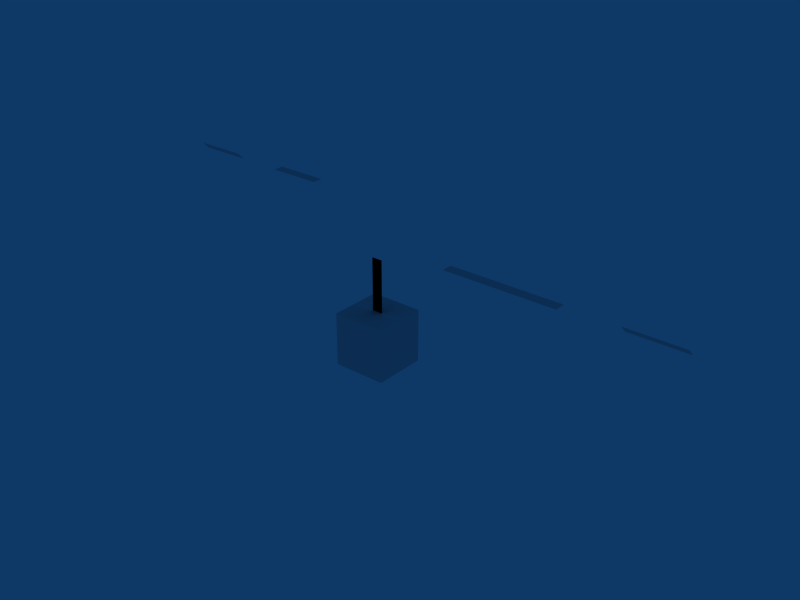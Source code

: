 # Source: animmulti.blend  (saved by Blender 2.43.0; exported with 4.5.12 LTS)
import bpy
from mathutils import Matrix  # noqa: F401  (used for matrix-valued properties, if any)

bpy.ops.wm.read_factory_settings(use_empty=True)
scene = bpy.context.scene
scene.name = 'Scene'

# ---- collections
col_collection_1 = bpy.data.collections.new('Collection 1'); scene.collection.children.link(col_collection_1)

# ---- world
world_world = bpy.data.worlds.new('World'); scene.world = world_world
world_world.color = (0.05656, 0.2208, 0.4)
world_world.use_sun_shadow = False
world_world.sun_shadow_jitter_overblur = 0.0
world_world.cycles.sampling_method = 'MANUAL'
world_world.cycles.sample_map_resolution = 256

# ---- meshes
me_plane = bpy.data.meshes.new('Plane')
me_plane.from_pydata([(2.681e-07, 0.1, 1.0), (-1.31e-07, 0.1, -5.96e-08), (-2.085e-07, -0.1, 5.96e-08), (2.502e-07, -0.1, 1.0)], [], [(0, 3, 2, 1)])
_uv = me_plane.uv_layers.new(name='UVTex')
_uv.uv.foreach_set('vector', [0.0, 1.0, 0.0, 0.0, 1.0, 0.0, 1.0, 1.0])
_ca = me_plane.color_attributes.new('Col', 'BYTE_COLOR', 'CORNER')
_ca.data.foreach_set('color', [1.0, 1.0, 1.0, 1.0, 1.0, 1.0, 1.0, 1.0, 1.0, 1.0, 1.0, 1.0, 1.0, 1.0, 1.0, 1.0])
me_plane.use_remesh_preserve_volume = False
me_plane.use_remesh_preserve_attributes = False
me_plane.use_mirror_vertex_groups = False
me_plane.update()
me_plane_001 = bpy.data.meshes.new('Plane.001')
me_plane_001.from_pydata([(0.1, 1.192e-07, 1.0), (0.1, 9.686e-08, 0.0), (-0.1, 1.565e-07, 0.0), (-0.1, 1.192e-07, 1.0)], [], [(0, 3, 2, 1)])
_uv = me_plane_001.uv_layers.new(name='UVTex')
_uv.uv.foreach_set('vector', [0.0, 1.0, 0.0, 0.0, 1.0, 0.0, 1.0, 1.0])
_ca = me_plane_001.color_attributes.new('Col', 'BYTE_COLOR', 'CORNER')
_ca.data.foreach_set('color', [1.0, 1.0, 1.0, 1.0, 1.0, 1.0, 1.0, 1.0, 1.0, 1.0, 1.0, 1.0, 1.0, 1.0, 1.0, 1.0])
me_plane_001.use_remesh_preserve_volume = False
me_plane_001.use_remesh_preserve_attributes = False
me_plane_001.use_mirror_vertex_groups = False
me_plane_001.update()
me_plane_002 = bpy.data.meshes.new('Plane.002')
me_plane_002.from_pydata([(4.853e-08, -0.1, 1.0), (2.618e-08, -0.1, 0.0), (7.068e-08, 0.1, 0.0), (3.343e-08, 0.1, 1.0)], [], [(0, 3, 2, 1)])
_uv = me_plane_002.uv_layers.new(name='UVTex')
_uv.uv.foreach_set('vector', [0.0, 1.0, 0.0, 0.0, 1.0, 0.0, 1.0, 1.0])
_ca = me_plane_002.color_attributes.new('Col', 'BYTE_COLOR', 'CORNER')
_ca.data.foreach_set('color', [1.0, 1.0, 1.0, 1.0, 1.0, 1.0, 1.0, 1.0, 1.0, 1.0, 1.0, 1.0, 1.0, 1.0, 1.0, 1.0])
me_plane_002.use_remesh_preserve_volume = False
me_plane_002.use_remesh_preserve_attributes = False
me_plane_002.use_mirror_vertex_groups = False
me_plane_002.update()
me_plane_009 = bpy.data.meshes.new('Plane.009')
me_plane_009.from_pydata([(9.0, 3.371, 2.629), (9.0, 3.229, 2.771), (8.0, 3.229, 2.771), (8.0, 3.371, 2.629)], [], [(0, 3, 2, 1)])
_uv = me_plane_009.uv_layers.new(name='UVTex')
_uv.uv.foreach_set('vector', [0.0, 1.0, 0.0, 0.0, 1.0, 0.0, 1.0, 1.0])
_ca = me_plane_009.color_attributes.new('Col', 'BYTE_COLOR', 'CORNER')
_ca.data.foreach_set('color', [1.0, 1.0, 1.0, 1.0, 1.0, 1.0, 1.0, 1.0, 1.0, 1.0, 1.0, 1.0, 1.0, 1.0, 1.0, 1.0])
me_plane_009.use_remesh_preserve_volume = False
me_plane_009.use_remesh_preserve_attributes = False
me_plane_009.use_mirror_vertex_groups = False
me_plane_009.update()
me_plane_008 = bpy.data.meshes.new('Plane.008')
me_plane_008.from_pydata([(-1.0, 4.771, 2.629), (-1.0, 4.629, 2.771), (-2.0, 4.629, 2.771), (-2.0, 4.771, 2.629)], [], [(0, 3, 2, 1)])
_uv = me_plane_008.uv_layers.new(name='UVTex')
_uv.uv.foreach_set('vector', [0.0, 1.0, 0.0, 0.0, 1.0, 0.0, 1.0, 1.0])
_ca = me_plane_008.color_attributes.new('Col', 'BYTE_COLOR', 'CORNER')
_ca.data.foreach_set('color', [1.0, 1.0, 1.0, 1.0, 1.0, 1.0, 1.0, 1.0, 1.0, 1.0, 1.0, 1.0, 1.0, 1.0, 1.0, 1.0])
me_plane_008.use_remesh_preserve_volume = False
me_plane_008.use_remesh_preserve_attributes = False
me_plane_008.use_mirror_vertex_groups = False
me_plane_008.update()
me_plane_007 = bpy.data.meshes.new('Plane.007')
me_plane_007.from_pydata([(7.0, 3.4, 2.7), (7.0, 3.2, 2.7), (5.0, 3.2, 2.7), (5.0, 3.4, 2.7)], [], [(0, 3, 2, 1)])
_uv = me_plane_007.uv_layers.new(name='UVTex')
_uv.uv.foreach_set('vector', [0.0, 1.0, 0.0, 0.0, 1.0, 0.0, 1.0, 1.0])
_ca = me_plane_007.color_attributes.new('Col', 'BYTE_COLOR', 'CORNER')
_ca.data.foreach_set('color', [1.0, 1.0, 1.0, 1.0, 1.0, 1.0, 1.0, 1.0, 1.0, 1.0, 1.0, 1.0, 1.0, 1.0, 1.0, 1.0])
me_plane_007.use_remesh_preserve_volume = False
me_plane_007.use_remesh_preserve_attributes = False
me_plane_007.use_mirror_vertex_groups = False
me_plane_007.update()
me_plane_006 = bpy.data.meshes.new('Plane.006')
me_plane_006.from_pydata([(1.0, 4.8, 2.7), (1.0, 4.6, 2.7), (-1.192e-07, 4.6, 2.7), (3.576e-07, 4.8, 2.7)], [], [(0, 3, 2, 1)])
_uv = me_plane_006.uv_layers.new(name='UVTex')
_uv.uv.foreach_set('vector', [0.0, 1.0, 0.0, 0.0, 1.0, 0.0, 1.0, 1.0])
_ca = me_plane_006.color_attributes.new('Col', 'BYTE_COLOR', 'CORNER')
_ca.data.foreach_set('color', [1.0, 1.0, 1.0, 1.0, 1.0, 1.0, 1.0, 1.0, 1.0, 1.0, 1.0, 1.0, 1.0, 1.0, 1.0, 1.0])
me_plane_006.use_remesh_preserve_volume = False
me_plane_006.use_remesh_preserve_attributes = False
me_plane_006.use_mirror_vertex_groups = False
me_plane_006.update()
me_cube = bpy.data.meshes.new('Cube')
me_cube.from_pydata([(3.5, 4.5, 2.384e-07), (3.5, 3.5, 2.384e-07), (2.5, 3.5, 2.384e-07), (2.5, 4.5, 0.0), (3.5, 4.5, 1.0), (3.5, 3.5, 1.0), (2.5, 3.5, 1.0), (2.5, 4.5, 1.0)], [], [(0, 1, 2, 3), (4, 7, 6, 5), (0, 4, 5, 1), (1, 5, 6, 2), (2, 6, 7, 3), (4, 0, 3, 7)])
_uv = me_cube.uv_layers.new(name='UVTex')
_uv.uv.foreach_set('vector', [0.0, 1.0, 0.0, 0.0, 1.0, 0.0, 1.0, 1.0, 0.0, 1.0, 0.0, 0.0, 1.0, 0.0, 1.0, 1.0, 0.0, 1.0, 0.0, 0.0, 1.0, 0.0, 1.0, 1.0, 0.0, 1.0, 0.0, 0.0, 1.0, 0.0, 1.0, 1.0, 0.0, 1.0, 0.0, 0.0, 1.0, 0.0, 1.0, 1.0, 0.0, 1.0, 0.0, 0.0, 1.0, 0.0, 1.0, 1.0])
_ca = me_cube.color_attributes.new('Col', 'BYTE_COLOR', 'CORNER')
_ca.data.foreach_set('color', [1.0, 1.0, 1.0, 1.0, 1.0, 1.0, 1.0, 1.0, 1.0, 1.0, 1.0, 1.0, 1.0, 1.0, 1.0, 1.0, 1.0, 1.0, 1.0, 1.0, 1.0, 1.0, 1.0, 1.0, 1.0, 1.0, 1.0, 1.0, 1.0, 1.0, 1.0, 1.0, 1.0, 1.0, 1.0, 1.0, 1.0, 1.0, 1.0, 1.0, 1.0, 1.0, 1.0, 1.0, 1.0, 1.0, 1.0, 1.0, 1.0, 1.0, 1.0, 1.0, 1.0, 1.0, 1.0, 1.0, 1.0, 1.0, 1.0, 1.0, 1.0, 1.0, 1.0, 1.0, 1.0, 1.0, 1.0, 1.0, 1.0, 1.0, 1.0, 1.0, 1.0, 1.0, 1.0, 1.0, 1.0, 1.0, 1.0, 1.0, 1.0, 1.0, 1.0, 1.0, 1.0, 1.0, 1.0, 1.0, 1.0, 1.0, 1.0, 1.0, 1.0, 1.0, 1.0, 1.0])
me_cube.use_remesh_preserve_volume = False
me_cube.use_remesh_preserve_attributes = False
me_cube.use_mirror_vertex_groups = False
me_cube.update()
me_plane_003 = bpy.data.meshes.new('Plane.003')
me_plane_003.from_pydata([(3.1, 4.0, 0.0), (3.1, 4.0, 2.0), (2.9, 4.0, 2.0), (2.9, 4.0, 0.0)], [], [(0, 3, 2, 1)])
_uv = me_plane_003.uv_layers.new(name='UVTex')
_uv.uv.foreach_set('vector', [0.0, 1.0, 0.0, 0.0, 1.0, 0.0, 1.0, 1.0])
_ca = me_plane_003.color_attributes.new('Col', 'BYTE_COLOR', 'CORNER')
_ca.data.foreach_set('color', [1.0, 1.0, 1.0, 1.0, 1.0, 1.0, 1.0, 1.0, 1.0, 1.0, 1.0, 1.0, 1.0, 1.0, 1.0, 1.0])
me_plane_003.use_remesh_preserve_volume = False
me_plane_003.use_remesh_preserve_attributes = False
me_plane_003.use_mirror_vertex_groups = False
me_plane_003.update()
arm_armature_001 = bpy.data.armatures.new('Armature.001')  # bones are not reproduced
arm_armature = bpy.data.armatures.new('Armature')  # bones are not reproduced

# ---- objects
ob_armature_001 = bpy.data.objects.new('Armature.001', arm_armature_001)
ob_plane = bpy.data.objects.new('Plane', me_plane)
ob_armature = bpy.data.objects.new('Armature', arm_armature)
ob_plane_001 = bpy.data.objects.new('Plane.001', me_plane_001)
ob_plane_002 = bpy.data.objects.new('Plane.002', me_plane_002)
ob_plane_009 = bpy.data.objects.new('Plane.009', me_plane_009)
ob_plane_008 = bpy.data.objects.new('Plane.008', me_plane_008)
ob_plane_007 = bpy.data.objects.new('Plane.007', me_plane_007)
ob_plane_006 = bpy.data.objects.new('Plane.006', me_plane_006)
ob_cube = bpy.data.objects.new('Cube', me_cube)
ob_plane_003 = bpy.data.objects.new('Plane.003', me_plane_003)

# ---- transforms, parenting, visibility, modifiers, constraints
ob_armature_001.location = (3.0, 4.0, 2.0)
ob_armature_001.rotation_euler = (1.571, -0.0, 1.571)
ob_armature_001.lock_rotations_4d = False
ob_armature_001.empty_display_type = 'ARROWS'
ob_armature_001.color = (0.0, 0.0, 0.0, 1.0)
ob_armature_001.show_in_front = True
ob_armature_001.lineart.crease_threshold = 0.0
ob_plane.parent = ob_armature_001
ob_plane.matrix_parent_inverse = Matrix(((0.0, 1.0, -3.553e-15, -4.0), (0.0, 0.0, 1.0, -3.0), (1.0, 5.96e-08, -4.371e-08, -3.0), (0.0, 0.0, 0.0, 1.0)))
ob_plane.location = (3.0, 4.0, 2.0)
ob_plane.rotation_euler = (4.768e-07, -4.636e-07, -1.571)
ob_plane.lock_rotations_4d = False
ob_plane.empty_display_type = 'ARROWS'
ob_plane.color = (0.0, 0.0, 0.0, 1.0)
ob_plane.lineart.crease_threshold = 0.0
ob_armature.parent = ob_armature_001
ob_armature.matrix_parent_inverse = Matrix(((-4.215e-08, 0.7071, -0.7071, -1.414), (4.215e-08, 0.7071, 0.7071, -5.243), (1.0, 8.941e-08, -2.98e-08, -3.0), (0.0, 0.0, 0.0, 1.0)))
ob_armature.location = (3.0, 4.0, 2.0)
ob_armature.rotation_euler = (1.571, 0.7854, 1.571)
ob_armature.scale = (1.0, 1.0, 1.0)
ob_armature.lock_rotations_4d = False
ob_armature.empty_display_type = 'ARROWS'
ob_armature.color = (0.0, 0.0, 0.0, 1.0)
ob_armature.lineart.crease_threshold = 0.0
ob_plane_001.parent = ob_armature
ob_plane_001.matrix_parent_inverse = Matrix(((-4.371e-08, 1.0, -2.118e-22, -0.0), (4.371e-08, 1.911e-15, 1.0, -2.0), (1.0, 4.371e-08, -4.371e-08, -0.0), (0.0, 0.0, 0.0, 1.0)))
ob_plane_001.location = (0.0, 0.0, 1.0)
ob_plane_001.rotation_euler = (-1.702e-16, -1.724e-15, -1.571)
ob_plane_001.lock_rotations_4d = False
ob_plane_001.empty_display_type = 'ARROWS'
ob_plane_001.color = (0.0, 0.0, 0.0, 1.0)
ob_plane_001.show_only_shape_key = True
ob_plane_001.lineart.crease_threshold = 0.0
ob_plane_002.parent = ob_armature
ob_plane_002.matrix_parent_inverse = Matrix(((-1.192e-07, 1.0, 0.0, -4.0), (-2.086e-07, 0.0, 1.0, -7.0), (1.0, 5.96e-08, -2.98e-08, -3.0), (0.0, 0.0, 0.0, 1.0)))
ob_plane_002.location = (3.0, 4.0, 6.0)
ob_plane_002.lock_rotations_4d = False
ob_plane_002.empty_display_type = 'ARROWS'
ob_plane_002.color = (0.0, 0.0, 0.0, 1.0)
ob_plane_002.show_only_shape_key = True
ob_plane_002.lineart.crease_threshold = 0.0
ob_plane_009.location = (0.0, 0.0, 0.0)
ob_plane_009.lock_rotations_4d = False
ob_plane_009.empty_display_type = 'ARROWS'
ob_plane_009.color = (0.0, 0.0, 0.0, 1.0)
ob_plane_009.lineart.crease_threshold = 0.0
ob_plane_008.location = (0.0, 0.0, 0.0)
ob_plane_008.lock_rotations_4d = False
ob_plane_008.empty_display_type = 'ARROWS'
ob_plane_008.color = (0.0, 0.0, 0.0, 1.0)
ob_plane_008.lineart.crease_threshold = 0.0
ob_plane_007.location = (0.0, 0.0, 0.0)
ob_plane_007.lock_rotations_4d = False
ob_plane_007.empty_display_type = 'ARROWS'
ob_plane_007.color = (0.0, 0.0, 0.0, 1.0)
ob_plane_007.lineart.crease_threshold = 0.0
ob_plane_006.location = (0.0, 0.0, 0.0)
ob_plane_006.lock_rotations_4d = False
ob_plane_006.empty_display_type = 'ARROWS'
ob_plane_006.color = (0.0, 0.0, 0.0, 1.0)
ob_plane_006.lineart.crease_threshold = 0.0
ob_cube.location = (0.0, 0.0, 0.0)
ob_cube.lock_rotations_4d = False
ob_cube.empty_display_type = 'ARROWS'
ob_cube.color = (0.0, 0.0, 0.0, 1.0)
ob_cube.lineart.crease_threshold = 0.0
ob_plane_003.location = (0.0, 0.0, 0.0)
ob_plane_003.lock_rotations_4d = False
ob_plane_003.empty_display_type = 'ARROWS'
ob_plane_003.color = (0.0, 0.0, 0.0, 1.0)
ob_plane_003.lineart.crease_threshold = 0.0

# ---- collection membership
col_collection_1.objects.link(ob_armature_001)
col_collection_1.objects.link(ob_plane)
col_collection_1.objects.link(ob_armature)
col_collection_1.objects.link(ob_plane_001)
col_collection_1.objects.link(ob_plane_002)
col_collection_1.objects.link(ob_plane_009)
col_collection_1.objects.link(ob_plane_008)
col_collection_1.objects.link(ob_plane_007)
col_collection_1.objects.link(ob_plane_006)
col_collection_1.objects.link(ob_cube)
col_collection_1.objects.link(ob_plane_003)

# ---- scene / render settings (as saved in the file)
scene.frame_start = 1; scene.frame_end = 250; scene.frame_set(1)
scene.render.engine = 'BLENDER_EEVEE_NEXT'
scene.render.image_settings.file_format = 'JPEG'
scene.render.image_settings.color_mode = 'RGB'
scene.render.image_settings.compression = 90
scene.render.resolution_x = 800
scene.render.resolution_y = 600
scene.render.pixel_aspect_x = 100.0
scene.render.pixel_aspect_y = 100.0
scene.render.fps = 25
scene.render.dither_intensity = 0.0
scene.render.use_compositing = False
scene.render.use_sequencer = False
scene.render.bake_margin = 2
scene.render.bake_bias = 0.0
scene.render.use_stamp_time = False
scene.render.use_stamp_date = False
scene.render.use_stamp_frame = False
scene.render.use_stamp_camera = False
scene.render.use_stamp_scene = False
scene.render.use_stamp_filename = False
scene.render.use_stamp_render_time = False
scene.render.stamp_font_size = 0
scene.cycles.use_denoising = False
scene.cycles.samples = 10
scene.cycles.sampling_pattern = 'TABULATED_SOBOL'
scene.cycles.light_sampling_threshold = 0.0
scene.cycles.use_adaptive_sampling = False
scene.cycles.use_light_tree = False
scene.cycles.blur_glossy = 0.0
scene.cycles.volume_bounces = 1
scene.cycles.pixel_filter_type = 'GAUSSIAN'
scene.cycles.sample_clamp_indirect = 0.0
scene.view_settings.view_transform = 'Raw'
bpy.context.view_layer.update()

# ---- added for rendering (the .blend has no active camera): camera
cam_auto = bpy.data.cameras.new('AutoCamera')
cam_auto.lens = 50.0
cam_auto.sensor_width = 36.0
cam_auto.clip_end = 1000.0
ob_auto_camera = bpy.data.objects.new('AutoCamera', cam_auto)
scene.collection.objects.link(ob_auto_camera)
ob_auto_camera.location = (14.1018, -8.71856, 9.87032)
ob_auto_camera.rotation_euler = (1.09748, -7.21219e-08, 0.694738)
scene.camera = ob_auto_camera
bpy.context.view_layer.update()
